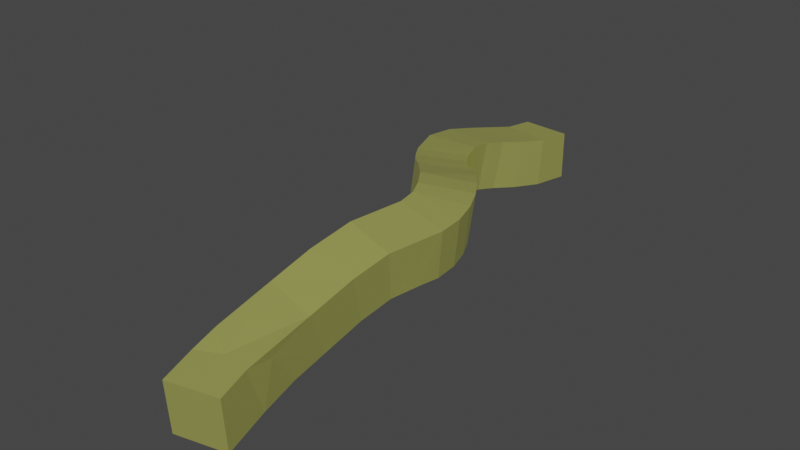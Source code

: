 # Source: elysiumOpsiie.blend  (saved by Blender 2.92.15; exported with 4.5.12 LTS)
import bpy
from mathutils import Matrix  # noqa: F401  (used for matrix-valued properties, if any)

bpy.ops.wm.read_factory_settings(use_empty=True)
scene = bpy.context.scene
scene.name = 'Scene'

# ---- collections
col_collection = bpy.data.collections.new('Collection'); scene.collection.children.link(col_collection)

# ---- materials (node trees are filled in below, after node groups)
mat_material_002 = bpy.data.materials.new('Material.002')
mat_material_002.use_transparent_shadow = False

# ---- material node trees
mat_material_002.use_nodes = True; mat_material_002.node_tree.nodes.clear()
_N = mat_material_002.node_tree.nodes; _L = mat_material_002.node_tree.links
n0 = _N.new('ShaderNodeBsdfPrincipled'); n0.name = 'Principled BSDF'; n0.location = (10, 300)
n0.distribution = 'GGX'
n0.subsurface_method = 'BURLEY'
n0.inputs[0].default_value = (0.9749, 1.0, 0.2712, 1.0)
n0.inputs[1].default_value = 0.8008
n0.inputs[2].default_value = 0.4286
n0.inputs[3].default_value = 1.45
n0.inputs[27].default_value = (0.0, 0.0, 0.0, 1.0)
n0.inputs[28].default_value = 1.0
n1 = _N.new('ShaderNodeOutputMaterial'); n1.name = 'Material Output'; n1.location = (300, 300)
_L.new(n0.outputs[0], n1.inputs[0])
n1.is_active_output = True

# ---- world
world_world = bpy.data.worlds.new('World'); scene.world = world_world
world_world.use_nodes = True; world_world.node_tree.nodes.clear()
_N = world_world.node_tree.nodes; _L = world_world.node_tree.links
n0 = _N.new('ShaderNodeOutputWorld'); n0.name = 'World Output'; n0.location = (300, 300)
n1 = _N.new('ShaderNodeBackground'); n1.name = 'Background'; n1.location = (10, 300)
n1.inputs[0].default_value = (0.05088, 0.05088, 0.05088, 1.0)
_L.new(n1.outputs[0], n0.inputs[0])
n0.is_active_output = True
world_world.color = (0.05088, 0.05088, 0.05088)
world_world.use_sun_shadow = False
world_world.sun_shadow_jitter_overblur = 0.0

# ---- meshes
me_beziercurve_005 = bpy.data.meshes.new('BezierCurve.005')
me_beziercurve_005.from_pydata([(-0.03685, -0.03344, -0.1506), (-0.03465, -0.04879, 0.04876), (-0.2301, -0.09118, 0.04766), (-0.2323, -0.07583, -0.1517), (-0.5462, 2.215, -0.1613), (-0.3467, 2.2, -0.1613), (-0.3467, 2.2, 0.03866), (-0.5462, 2.215, 0.03866), (-0.3467, 2.2, -0.1614), (-0.3468, 2.2, 0.03863), (-0.5463, 2.215, 0.03868), (-0.5462, 2.215, -0.1613), (-0.3717, 2.049, -0.1527), (-0.3684, 2.07, 0.04608), (-0.5664, 2.103, 0.04478), (-0.5691, 2.083, -0.1552), (-0.4096, 1.923, -0.1328), (-0.4023, 1.959, 0.06387), (-0.4427, 1.82, -0.1099), (-0.4338, 1.862, 0.08556), (-0.6279, 1.91, 0.08404), (-0.6367, 1.869, -0.1115), (-0.459, 1.735, -0.09082), (-0.4509, 1.772, 0.1055), (-0.6505, 1.784, 0.1115), (-0.6586, 1.747, -0.08485), (-0.6478, 1.612, -0.0634), (-0.4535, 1.657, -0.0782), (-0.4442, 1.681, 0.1201), (-0.6388, 1.637, 0.1348), (-0.4115, 1.554, -0.07319), (-0.4016, 1.576, 0.1253), (-0.5796, 1.487, 0.1441), (-0.5896, 1.465, -0.05448), (-0.3715, 1.492, -0.06661), (-0.3716, 1.53, 0.1297), (-0.5364, 1.419, 0.1513), (-0.5363, 1.38, -0.045), (-0.3102, 1.412, -0.04318), (-0.3229, 1.467, 0.1488), (-0.4817, 1.348, 0.1725), (-0.466, 1.289, -0.01809), (-0.1738, 1.263, 0.0251), (-0.1911, 1.324, 0.2149), (-0.3431, 1.196, 0.2418), (-0.3257, 1.135, 0.05214), (-0.1259, 1.209, 0.0434), (-0.1293, 1.254, 0.2382), (-0.2507, 1.09, 0.2725), (-0.2585, 1.059, 0.07482), (-0.0874, 1.161, 0.05099), (-0.07524, 1.186, 0.249), (-0.05272, 1.108, 0.05127), (-0.02819, 1.114, 0.2497), (-0.2017, 1.017, 0.2739), (-0.2164, 0.9939, 0.07428), (-0.02431, 1.046, 0.04583), (0.007401, 1.036, 0.2431), (-0.1757, 0.9593, 0.2684), (-0.007126, 0.9724, 0.03685), (0.02663, 0.9533, 0.2331), (-0.203, 0.9469, 0.06799), (-0.008031, 0.8885, 0.02795), (-0.2036, 0.9105, 0.06499), (-0.02692, 0.8155, 0.02448), (0.02538, 0.8634, 0.224), (-0.17, 0.889, 0.2614), (-0.05974, 0.7066, 0.01165), (-0.03166, 0.6639, 0.205), (-0.225, 0.7003, 0.2413), (-0.253, 0.7433, 0.04796), (-0.07918, 0.5817, -0.02056), (-0.05368, 0.5225, 0.1689), (-0.2507, 0.5377, 0.1997), (-0.2764, 0.5949, 0.009905), (-0.08934, 0.4275, -0.06563), (-0.06416, 0.3392, 0.1189), (-0.2608, 0.3757, 0.1532), (-0.2869, 0.4298, -0.03973), (-0.183, 0.1391, -0.1144), (-0.0897, 0.2903, -0.09514), (-0.06567, 0.1803, 0.05304), (-0.2591, 0.1426, 0.1011), (-0.2871, 0.2792, -0.07171), (-0.06842, 0.1397, -0.1191), (-0.05655, 0.07122, 0.07112), (-0.159, 0.07942, 0.07664), (-0.2542, 0.04079, 0.07236), (-0.2656, 0.1063, -0.1176), (-0.03685, -0.03344, -0.1506), (-0.03465, -0.04879, 0.04878), (-0.2301, -0.09118, 0.04765), (-0.2323, -0.07583, -0.1517)], [], [(1, 3, 0), (1, 2, 3), (4, 6, 5), (7, 6, 4), (12, 11, 8), (15, 10, 11), (14, 17, 13), (21, 15, 16), (17, 19, 16), (14, 20, 17), (24, 20, 21), (24, 28, 23), (29, 24, 25), (30, 27, 28), (32, 28, 29), (26, 33, 29), (30, 34, 33), (35, 30, 31), (35, 39, 34), (34, 41, 37), (38, 45, 41), (39, 42, 38), (44, 40, 41), (42, 46, 45), (47, 43, 44), (12, 9, 13), (50, 52, 49), (54, 51, 48), (49, 55, 48), (57, 53, 54), (55, 58, 54), (59, 56, 57), (55, 61, 58), (59, 62, 61), (65, 60, 58), (61, 66, 58), (64, 63, 62), (70, 63, 64), (65, 67, 64), (66, 68, 65), (70, 66, 63), (67, 71, 70), (71, 67, 68), (72, 68, 69), (70, 73, 69), (72, 76, 71), (77, 72, 73), (77, 73, 74), (71, 78, 74), (79, 78, 75), (76, 81, 75), (80, 84, 79), (81, 84, 80), (76, 85, 81), (82, 87, 86), (88, 82, 83), (79, 88, 83), (90, 84, 85), (86, 90, 85), (88, 91, 87), (92, 88, 79), (13, 10, 14), (16, 13, 17), (15, 14, 10), (12, 15, 11), (16, 15, 12), (14, 21, 20), (18, 21, 16), (16, 19, 18), (17, 20, 19), (21, 22, 25), (22, 19, 23), (23, 20, 24), (25, 27, 26), (25, 24, 21), (27, 23, 28), (33, 27, 30), (24, 29, 28), (26, 29, 25), (31, 36, 35), (31, 30, 28), (32, 31, 28), (29, 33, 32), (35, 34, 30), (36, 33, 37), (35, 40, 39), (33, 34, 37), (34, 38, 41), (34, 39, 38), (36, 41, 40), (39, 44, 43), (38, 42, 45), (39, 43, 42), (46, 43, 47), (45, 44, 41), (44, 49, 48), (48, 47, 44), (46, 51, 50), (45, 46, 49), (46, 50, 49), (50, 53, 52), (48, 51, 47), (49, 52, 55), (52, 57, 56), (54, 53, 51), (48, 55, 54), (52, 56, 55), (61, 56, 59), (58, 57, 54), (60, 62, 59), (60, 59, 57), (58, 60, 57), (61, 62, 63), (77, 83, 82), (66, 65, 58), (61, 63, 66), (62, 65, 64), (67, 70, 64), (65, 68, 67), (66, 69, 68), (70, 69, 66), (72, 71, 68), (73, 72, 69), (70, 74, 73), (70, 71, 74), (71, 75, 78), (71, 76, 75), (77, 76, 72), (74, 78, 77), (80, 79, 75), (75, 81, 80), (77, 86, 76), (77, 82, 86), (79, 89, 92), (79, 83, 78), (81, 85, 84), (76, 86, 85), (88, 87, 82), (86, 91, 90), (90, 89, 84), (88, 92, 91), (12, 8, 9), (13, 9, 10), (16, 12, 13), (14, 15, 21), (21, 18, 22), (22, 18, 19), (23, 19, 20), (25, 22, 27), (27, 22, 23), (33, 26, 27), (31, 32, 36), (36, 32, 33), (35, 36, 40), (36, 37, 41), (39, 40, 44), (46, 42, 43), (44, 45, 49), (46, 47, 51), (50, 51, 53), (52, 53, 57), (61, 55, 56), (60, 65, 62), (77, 78, 83), (79, 84, 89), (86, 87, 91)])
_uv = me_beziercurve_005.uv_layers.new(name='UVMap')
_uv.uv.foreach_set('vector', [0.4211, 0.0, 0.9474, 0.0, 0.1053, 0.0, 0.4211, 0.0, 0.6316, 0.0, 0.9474, 0.0, 0.9474, 0.0, 0.4211, 0.0, 0.1053, 0.0, 0.6316, 0.0, 0.4211, 0.0, 0.9474, 0.0, 0.04167, 0.9687, 0.0, 0.9, 0.0, 1.0, 0.04547, 0.9, 0.0, 0.6, 0.0, 0.9, 0.04695, 0.6, 0.08333, 0.4, 0.04167, 0.4, 0.125, 0.9, 0.04547, 0.9, 0.08333, 1.0, 0.08333, 0.4, 0.125, 0.4, 0.08333, 0.1, 0.04695, 0.6, 0.125, 0.6, 0.08333, 0.4, 0.1667, 0.6, 0.125, 0.6, 0.125, 0.9, 0.1667, 0.6, 0.2083, 0.4, 0.1667, 0.4, 0.2083, 0.5999, 0.1667, 0.6, 0.1667, 0.9, 0.25, 0.09999, 0.2083, 0.09996, 0.2083, 0.4, 0.25, 0.6, 0.2083, 0.4, 0.2083, 0.5999, 0.2083, 0.9, 0.25, 0.9, 0.2083, 0.5999, 0.25, 0.09999, 0.2917, 0.1, 0.25, 0.0, 0.2917, 0.4, 0.25, 0.09999, 0.25, 0.4, 0.2917, 0.4, 0.3445, 0.4, 0.2917, 0.1, 0.2917, 0.9922, 0.3431, 0.9, 0.2917, 0.9, 0.3423, 1.0, 0.4538, 0.9, 0.3431, 0.9, 0.3445, 0.4, 0.4543, 0.1, 0.3423, 0.1, 0.4534, 0.6, 0.3426, 0.6, 0.3431, 0.9, 0.4543, 0.1, 0.5, 0.1, 0.4538, 0.0, 0.5, 0.4, 0.454, 0.4, 0.4534, 0.6, 0.04167, 0.1, 0.0, 0.4, 0.04167, 0.4, 0.5417, 0.1, 0.5833, 0.1, 0.5417, 0.0, 0.5833, 0.6, 0.5417, 0.4, 0.5291, 0.6, 0.5288, 0.9, 0.6062, 0.9, 0.5291, 0.6, 0.625, 0.4, 0.5833, 0.4, 0.5833, 0.6, 0.6062, 0.9, 0.635, 0.6, 0.5833, 0.6, 0.6667, 0.1, 0.625, 0.1, 0.625, 0.4, 0.6062, 0.9, 0.6667, 0.9, 0.635, 0.6, 0.6667, 0.1, 0.7083, 0.09996, 0.6667, 0.0, 0.7108, 0.4, 0.6667, 0.4, 0.635, 0.6, 0.6667, 0.9, 0.7108, 0.6, 0.635, 0.6, 0.75, 1.0, 0.71, 0.9, 0.7083, 1.0, 0.7917, 0.9, 0.71, 0.9, 0.75, 1.0, 0.7108, 0.4, 0.7917, 0.1, 0.75, 0.09999, 0.7108, 0.6, 0.7917, 0.4, 0.7108, 0.4, 0.7917, 0.9, 0.7108, 0.6, 0.71, 0.9, 0.7917, 0.1, 0.8333, 0.09993, 0.7917, 0.0, 0.8333, 0.09993, 0.7917, 0.1, 0.7917, 0.4, 0.8333, 0.4013, 0.7917, 0.4, 0.7917, 0.6, 0.7917, 0.9, 0.8333, 0.6001, 0.7917, 0.6, 0.8333, 0.4013, 0.8875, 0.3989, 0.8333, 0.09993, 0.875, 0.6002, 0.8333, 0.4013, 0.8333, 0.6001, 0.875, 0.6002, 0.8333, 0.6001, 0.8333, 0.9, 0.8333, 1.021, 0.875, 0.8997, 0.8333, 0.9, 0.937, 0.0002563, 0.875, 0.0, 0.875, 0.09994, 0.8875, 0.3989, 0.9167, 0.3658, 0.875, 0.09994, 0.9167, 0.09821, 0.9583, 0.09873, 0.937, 0.0002563, 0.9167, 0.3658, 0.9583, 0.09873, 0.9167, 0.09821, 0.8875, 0.3989, 0.9583, 0.3998, 0.9167, 0.3658, 0.9167, 0.587, 0.9583, 0.6, 0.946, 0.4958, 0.9583, 0.8996, 0.9167, 0.587, 0.9167, 0.9054, 0.937, 0.9898, 0.9583, 0.8996, 0.9167, 0.9054, 1.0, 0.4, 0.9583, 0.09873, 0.9583, 0.3998, 0.946, 0.4958, 1.0, 0.4, 0.9583, 0.3998, 0.9583, 0.8996, 1.0, 0.6, 0.9583, 0.6, 1.0, 0.9, 0.9583, 0.8996, 0.937, 0.9898, 0.04167, 0.4, 0.0, 0.6, 0.04695, 0.6, 0.08333, 0.1, 0.04167, 0.4, 0.08333, 0.4, 0.04547, 0.9, 0.04695, 0.6, 0.0, 0.6, 0.04167, 0.9687, 0.04547, 0.9, 0.0, 0.9, 0.08333, 1.0, 0.04547, 0.9, 0.04167, 0.9687, 0.04695, 0.6, 0.125, 0.9, 0.125, 0.6, 0.125, 0.1, 0.125, 0.0, 0.08333, 0.1, 0.08333, 0.1, 0.125, 0.4, 0.125, 0.1, 0.08333, 0.4, 0.125, 0.6, 0.125, 0.4, 0.125, 0.0, 0.1667, 0.1, 0.1667, 0.0, 0.1667, 0.1, 0.125, 0.4, 0.1667, 0.4, 0.1667, 0.4, 0.125, 0.6, 0.1667, 0.6, 0.1667, 0.0, 0.2083, 0.09996, 0.2083, 0.0, 0.1667, 0.9, 0.1667, 0.6, 0.125, 0.9, 0.2083, 0.09996, 0.1667, 0.4, 0.2083, 0.4, 0.25, 0.0, 0.2083, 0.09996, 0.25, 0.09999, 0.1667, 0.6, 0.2083, 0.5999, 0.2083, 0.4, 0.2083, 0.9, 0.2083, 0.5999, 0.1667, 0.9, 0.25, 0.4, 0.2917, 0.6, 0.2917, 0.4, 0.25, 0.4, 0.25, 0.09999, 0.2083, 0.4, 0.25, 0.6, 0.25, 0.4, 0.2083, 0.4, 0.2083, 0.5999, 0.25, 0.9, 0.25, 0.6, 0.2917, 0.4, 0.2917, 0.1, 0.25, 0.09999, 0.2917, 0.6, 0.25, 0.9, 0.2917, 0.9, 0.2917, 0.4, 0.3426, 0.6, 0.3445, 0.4, 0.25, 0.9, 0.2917, 0.9922, 0.2917, 0.9, 0.2917, 0.9922, 0.3423, 1.0, 0.3431, 0.9, 0.2917, 0.1, 0.3445, 0.4, 0.3423, 0.1, 0.2917, 0.6, 0.3431, 0.9, 0.3426, 0.6, 0.3445, 0.4, 0.4534, 0.6, 0.454, 0.4, 0.3423, 0.1, 0.4543, 0.1, 0.4538, 0.0, 0.3445, 0.4, 0.454, 0.4, 0.4543, 0.1, 0.5, 0.1, 0.454, 0.4, 0.5, 0.4, 0.4538, 0.9, 0.4534, 0.6, 0.3431, 0.9, 0.4534, 0.6, 0.5288, 0.9, 0.5291, 0.6, 0.5291, 0.6, 0.5, 0.4, 0.4534, 0.6, 0.5, 0.1, 0.5417, 0.4, 0.5417, 0.1, 0.4538, 0.9, 0.5, 0.9857, 0.5288, 0.9, 0.5, 0.1, 0.5417, 0.1, 0.5417, 0.0, 0.5417, 0.1, 0.5833, 0.4, 0.5833, 0.1, 0.5291, 0.6, 0.5417, 0.4, 0.5, 0.4, 0.5288, 0.9, 0.5833, 1.0, 0.6062, 0.9, 0.5833, 0.1, 0.625, 0.4, 0.625, 0.1, 0.5833, 0.6, 0.5833, 0.4, 0.5417, 0.4, 0.5291, 0.6, 0.6062, 0.9, 0.5833, 0.6, 0.5833, 0.1, 0.625, 0.1, 0.625, 0.0, 0.6667, 0.0, 0.625, 0.1, 0.6667, 0.1, 0.635, 0.6, 0.625, 0.4, 0.5833, 0.6, 0.6667, 0.4, 0.7083, 0.09996, 0.6667, 0.1, 0.6667, 0.4, 0.6667, 0.1, 0.625, 0.4, 0.635, 0.6, 0.6667, 0.4, 0.625, 0.4, 0.6667, 0.9, 0.7083, 1.0, 0.71, 0.9, 0.875, 0.6002, 0.9167, 0.9054, 0.9167, 0.587, 0.7108, 0.6, 0.7108, 0.4, 0.635, 0.6, 0.6667, 0.9, 0.71, 0.9, 0.7108, 0.6, 0.7083, 0.09996, 0.7108, 0.4, 0.75, 0.09999, 0.7917, 0.1, 0.7917, 0.0, 0.75, 0.09999, 0.7108, 0.4, 0.7917, 0.4, 0.7917, 0.1, 0.7108, 0.6, 0.7917, 0.6, 0.7917, 0.4, 0.7917, 0.9, 0.7917, 0.6, 0.7108, 0.6, 0.8333, 0.4013, 0.8333, 0.09993, 0.7917, 0.4, 0.8333, 0.6001, 0.8333, 0.4013, 0.7917, 0.6, 0.7917, 0.9, 0.8333, 0.9, 0.8333, 0.6001, 0.7917, 0.9, 0.8333, 1.021, 0.8333, 0.9, 0.8333, 0.09993, 0.875, 0.09994, 0.875, 0.0, 0.8333, 0.09993, 0.8875, 0.3989, 0.875, 0.09994, 0.875, 0.6002, 0.8875, 0.3989, 0.8333, 0.4013, 0.8333, 0.9, 0.875, 0.8997, 0.875, 0.6002, 0.9167, 0.09821, 0.937, 0.0002563, 0.875, 0.09994, 0.875, 0.09994, 0.9167, 0.3658, 0.9167, 0.09821, 0.875, 0.6002, 0.946, 0.4958, 0.8875, 0.3989, 0.875, 0.6002, 0.9167, 0.587, 0.946, 0.4958, 0.937, 0.0002563, 1.0, 0.1, 1.0, 0.0, 0.937, 0.9898, 0.9167, 0.9054, 0.875, 0.8997, 0.9167, 0.3658, 0.9583, 0.3998, 0.9583, 0.09873, 0.8875, 0.3989, 0.946, 0.4958, 0.9583, 0.3998, 0.9583, 0.8996, 0.9583, 0.6, 0.9167, 0.587, 0.946, 0.4958, 1.0, 0.6, 1.0, 0.4, 1.0, 0.4, 1.0, 0.1, 0.9583, 0.09873, 0.9583, 0.8996, 1.0, 0.9, 1.0, 0.6, 0.04167, 0.1, 0.0, 0.1, 0.0, 0.4, 0.04167, 0.4, 0.0, 0.4, 0.0, 0.6, 0.08333, 0.1, 0.04167, 0.1, 0.04167, 0.4, 0.04695, 0.6, 0.04547, 0.9, 0.125, 0.9, 0.125, 0.0, 0.125, 0.1, 0.1667, 0.1, 0.1667, 0.1, 0.125, 0.1, 0.125, 0.4, 0.1667, 0.4, 0.125, 0.4, 0.125, 0.6, 0.1667, 0.0, 0.1667, 0.1, 0.2083, 0.09996, 0.2083, 0.09996, 0.1667, 0.1, 0.1667, 0.4, 0.25, 0.0, 0.2083, 0.0, 0.2083, 0.09996, 0.25, 0.4, 0.25, 0.6, 0.2917, 0.6, 0.2917, 0.6, 0.25, 0.6, 0.25, 0.9, 0.2917, 0.4, 0.2917, 0.6, 0.3426, 0.6, 0.2917, 0.6, 0.2917, 0.9, 0.3431, 0.9, 0.3445, 0.4, 0.3426, 0.6, 0.4534, 0.6, 0.5, 0.1, 0.4543, 0.1, 0.454, 0.4, 0.4534, 0.6, 0.4538, 0.9, 0.5288, 0.9, 0.5, 0.1, 0.5, 0.4, 0.5417, 0.4, 0.5417, 0.1, 0.5417, 0.4, 0.5833, 0.4, 0.5833, 0.1, 0.5833, 0.4, 0.625, 0.4, 0.6667, 0.0, 0.625, 0.0, 0.625, 0.1, 0.6667, 0.4, 0.7108, 0.4, 0.7083, 0.09996, 0.875, 0.6002, 0.875, 0.8997, 0.9167, 0.9054, 0.937, 0.0002563, 0.9583, 0.09873, 1.0, 0.1, 0.946, 0.4958, 0.9583, 0.6, 1.0, 0.6])
me_beziercurve_005.materials.append(mat_material_002)
me_beziercurve_005.use_remesh_fix_poles = True
me_beziercurve_005.use_remesh_preserve_attributes = False
me_beziercurve_005.use_mirror_vertex_groups = False
me_beziercurve_005.update()

# ---- objects
ob_beziercurve_005 = bpy.data.objects.new('BezierCurve.005', me_beziercurve_005)

# ---- transforms, parenting, visibility, modifiers, constraints
ob_beziercurve_005.location = (-13.78, -3.228, 5.145)
ob_beziercurve_005.lineart.crease_threshold = 0.0

# ---- collection membership
col_collection.objects.link(ob_beziercurve_005)

# ---- scene / render settings (as saved in the file)
scene.frame_start = 1; scene.frame_end = 250; scene.frame_set(1)
scene.render.engine = 'BLENDER_EEVEE_NEXT'
scene.cycles.use_denoising = False
scene.cycles.samples = 128
scene.cycles.sampling_pattern = 'TABULATED_SOBOL'
scene.cycles.use_adaptive_sampling = False
scene.cycles.use_light_tree = False
scene.view_settings.view_transform = 'Filmic'
bpy.context.view_layer.update()

# ---- added for rendering (the .blend has no active camera and no usable light): camera, sun
cam_auto = bpy.data.cameras.new('AutoCamera')
cam_auto.lens = 50.0
cam_auto.sensor_width = 36.0
cam_auto.clip_end = 1000.0
ob_auto_camera = bpy.data.objects.new('AutoCamera', cam_auto)
scene.collection.objects.link(ob_auto_camera)
ob_auto_camera.location = (-11.8358, -4.88071, 7.01059)
ob_auto_camera.rotation_euler = (1.09748, -7.21219e-08, 0.694738)
scene.camera = ob_auto_camera
light_auto_sun = bpy.data.lights.new('AutoSun', 'SUN')
light_auto_sun.energy = 3.0
light_auto_sun.angle = 0.0523599
ob_auto_sun = bpy.data.objects.new('AutoSun', light_auto_sun)
scene.collection.objects.link(ob_auto_sun)
ob_auto_sun.rotation_euler = (0.872665, 0.174533, 0.523599)
bpy.context.view_layer.update()
